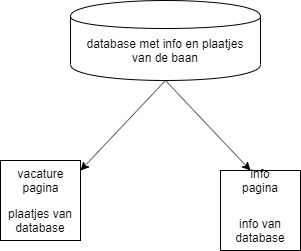

The diagram above was exported from draw.io. Its source (the exported page's mxGraphModel, read from the mxfile embedded in the PNG):
<mxGraphModel dx="1038" dy="531" grid="1" gridSize="10" guides="1" tooltips="1" connect="1" arrows="1" fold="1" page="1" pageScale="1" pageWidth="1100" pageHeight="850" background="#ffffff" math="0" shadow="0">
  <root>
    <mxCell id="0" />
    <mxCell id="1" parent="0" />
    <mxCell id="R4RyLavZJCGw636WyJR--29" value="" style="shape=cylinder;whiteSpace=wrap;html=1;boundedLbl=1;backgroundOutline=1;" vertex="1" parent="1">
      <mxGeometry x="420" y="10" width="190" height="80" as="geometry" />
    </mxCell>
    <mxCell id="R4RyLavZJCGw636WyJR--30" value="database met info en plaatjes van de baan" style="text;html=1;strokeColor=none;fillColor=none;align=center;verticalAlign=middle;whiteSpace=wrap;rounded=0;" vertex="1" parent="1">
      <mxGeometry x="430" y="50" width="170" height="20" as="geometry" />
    </mxCell>
    <mxCell id="R4RyLavZJCGw636WyJR--31" value="" style="endArrow=classic;html=1;exitX=0.5;exitY=1;exitDx=0;exitDy=0;" edge="1" parent="1" source="R4RyLavZJCGw636WyJR--29">
      <mxGeometry width="50" height="50" relative="1" as="geometry">
        <mxPoint x="500" y="100" as="sourcePoint" />
        <mxPoint x="430" y="180" as="targetPoint" />
      </mxGeometry>
    </mxCell>
    <mxCell id="R4RyLavZJCGw636WyJR--32" value="" style="whiteSpace=wrap;html=1;aspect=fixed;" vertex="1" parent="1">
      <mxGeometry x="350" y="170" width="80" height="80" as="geometry" />
    </mxCell>
    <mxCell id="R4RyLavZJCGw636WyJR--33" value="vacature pagina" style="text;html=1;strokeColor=none;fillColor=none;align=center;verticalAlign=middle;whiteSpace=wrap;rounded=0;" vertex="1" parent="1">
      <mxGeometry x="370" y="180" width="40" height="20" as="geometry" />
    </mxCell>
    <mxCell id="R4RyLavZJCGw636WyJR--37" value="plaatjes van database" style="text;html=1;strokeColor=none;fillColor=none;align=center;verticalAlign=middle;whiteSpace=wrap;rounded=0;" vertex="1" parent="1">
      <mxGeometry x="350" y="220" width="80" height="20" as="geometry" />
    </mxCell>
    <mxCell id="R4RyLavZJCGw636WyJR--38" value="" style="endArrow=classic;html=1;exitX=0.5;exitY=1;exitDx=0;exitDy=0;" edge="1" parent="1" source="R4RyLavZJCGw636WyJR--29">
      <mxGeometry width="50" height="50" relative="1" as="geometry">
        <mxPoint x="500" y="110" as="sourcePoint" />
        <mxPoint x="600" y="180" as="targetPoint" />
      </mxGeometry>
    </mxCell>
    <mxCell id="R4RyLavZJCGw636WyJR--39" value="" style="whiteSpace=wrap;html=1;aspect=fixed;" vertex="1" parent="1">
      <mxGeometry x="570" y="180" width="80" height="80" as="geometry" />
    </mxCell>
    <mxCell id="R4RyLavZJCGw636WyJR--40" value="info pagina" style="text;html=1;strokeColor=none;fillColor=none;align=center;verticalAlign=middle;whiteSpace=wrap;rounded=0;" vertex="1" parent="1">
      <mxGeometry x="580" y="180" width="60" height="20" as="geometry" />
    </mxCell>
    <mxCell id="R4RyLavZJCGw636WyJR--41" value="info van database" style="text;html=1;strokeColor=none;fillColor=none;align=center;verticalAlign=middle;whiteSpace=wrap;rounded=0;" vertex="1" parent="1">
      <mxGeometry x="570" y="230" width="80" height="20" as="geometry" />
    </mxCell>
  </root>
</mxGraphModel>